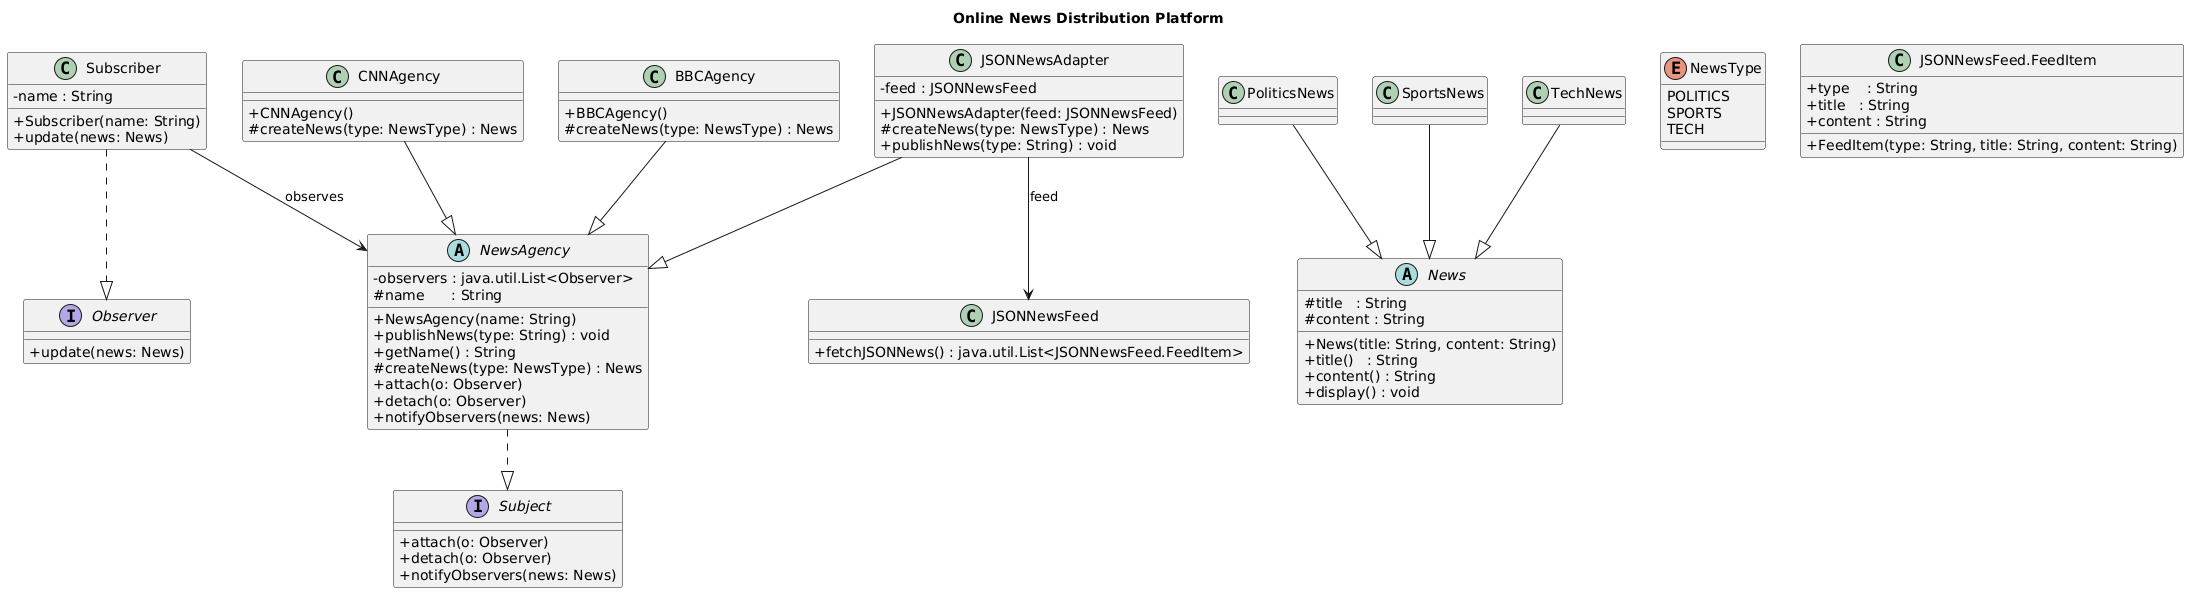

The diagram above was rendered by PlantUML. Its source (embedded in the PNG):
@startuml
title Online News Distribution Platform

skinparam shadowing false
skinparam classAttributeIconSize 0

' ===== Interfaces (Observer pattern) =====
interface Observer {
  +update(news: News)
}

interface Subject {
  +attach(o: Observer)
  +detach(o: Observer)
  +notifyObservers(news: News)
}

class Subscriber {
  -name : String
  +Subscriber(name: String)
  +update(news: News)
}
Subscriber ..|> Observer

' ===== News hierarchy =====
abstract class News {
  #title   : String
  #content : String
  +News(title: String, content: String)
  +title()   : String
  +content() : String
  +display() : void
}
class PoliticsNews
class SportsNews
class TechNews

PoliticsNews --|> News
SportsNews   --|> News
TechNews     --|> News

enum NewsType {
  POLITICS
  SPORTS
  TECH
}

' ===== Agencies (Factory Method creators) =====
abstract class NewsAgency {
  -observers : java.util.List<Observer>
  #name      : String
  +NewsAgency(name: String)
  +publishNews(type: String) : void
  +getName() : String
  #createNews(type: NewsType) : News
  +attach(o: Observer)
  +detach(o: Observer)
  +notifyObservers(news: News)
}
NewsAgency ..|> Subject

class CNNAgency {
  +CNNAgency()
  #createNews(type: NewsType) : News
}
class BBCAgency {
  +BBCAgency()
  #createNews(type: NewsType) : News
}
CNNAgency --|> NewsAgency
BBCAgency --|> NewsAgency

' ===== Adapter for third-party JSON feed =====
class JSONNewsFeed {
  +fetchJSONNews() : java.util.List<JSONNewsFeed.FeedItem>
}

class "JSONNewsFeed.FeedItem" as FeedItem {
  +type    : String
  +title   : String
  +content : String
  +FeedItem(type: String, title: String, content: String)
}

class JSONNewsAdapter {
  -feed : JSONNewsFeed
  +JSONNewsAdapter(feed: JSONNewsFeed)
  #createNews(type: NewsType) : News
  +publishNews(type: String) : void
}
JSONNewsAdapter --|> NewsAgency
JSONNewsAdapter --> JSONNewsFeed : feed

' ===== Collaborations =====
Subscriber --> NewsAgency : observes
@enduml